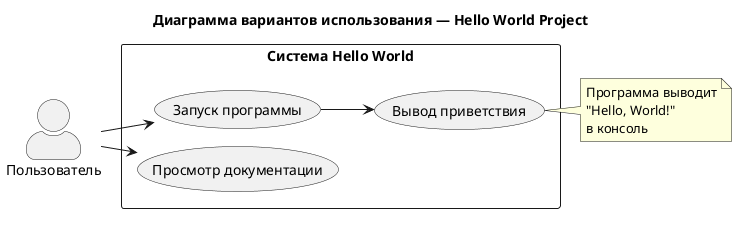

The diagram above was rendered by PlantUML. Its source (embedded in the PNG):
@startuml
left to right direction
skinparam packageStyle rectangle
skinparam actorStyle awesome

title Диаграмма вариантов использования — Hello World Project

actor "Пользователь" as User

package "Система Hello World" {
    usecase "Запуск программы" as UC_Run
    usecase "Вывод приветствия" as UC_Hello
    usecase "Просмотр документации" as UC_Docs
}

User --> UC_Run
UC_Run --> UC_Hello
User --> UC_Docs

note right of UC_Hello
  Программа выводит
  "Hello, World!"
  в консоль
end note

@enduml